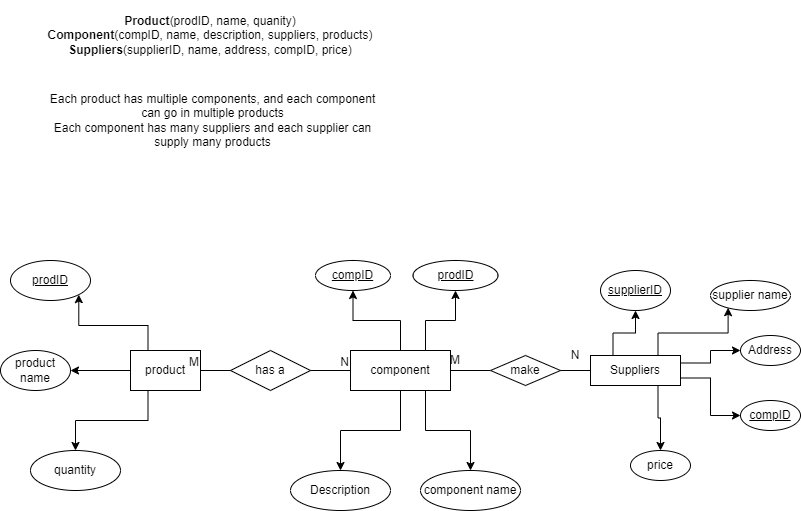

The diagram above was exported from draw.io. Its source (the exported page's mxGraphModel, read from the mxfile embedded in the PNG):
<mxGraphModel dx="692" dy="719" grid="1" gridSize="10" guides="1" tooltips="1" connect="1" arrows="1" fold="1" page="1" pageScale="1" pageWidth="850" pageHeight="1100" math="0" shadow="0" extFonts="Permanent Marker^https://fonts.googleapis.com/css?family=Permanent+Marker">
  <root>
    <mxCell id="0" />
    <mxCell id="1" parent="0" />
    <mxCell id="gVIzx01k4gAq4U5veqk9-1" value="&lt;b&gt;Product&lt;/b&gt;(prodID, name, quanity)&lt;div&gt;&lt;b&gt;Component&lt;/b&gt;(compID, name, description, suppliers, products)&lt;/div&gt;&lt;div&gt;&lt;b&gt;Suppliers&lt;/b&gt;(supplierID, name, address, compID, price)&lt;/div&gt;" style="text;html=1;align=center;verticalAlign=middle;whiteSpace=wrap;rounded=0;" parent="1" vertex="1">
      <mxGeometry x="50" y="40" width="340" height="70" as="geometry" />
    </mxCell>
    <mxCell id="gVIzx01k4gAq4U5veqk9-7" style="edgeStyle=orthogonalEdgeStyle;rounded=0;orthogonalLoop=1;jettySize=auto;html=1;exitX=0.25;exitY=0;exitDx=0;exitDy=0;entryX=1;entryY=1;entryDx=0;entryDy=0;" parent="1" source="gVIzx01k4gAq4U5veqk9-3" target="gVIzx01k4gAq4U5veqk9-4" edge="1">
      <mxGeometry relative="1" as="geometry" />
    </mxCell>
    <mxCell id="gVIzx01k4gAq4U5veqk9-8" style="edgeStyle=orthogonalEdgeStyle;rounded=0;orthogonalLoop=1;jettySize=auto;html=1;exitX=0;exitY=0.5;exitDx=0;exitDy=0;entryX=1;entryY=0.5;entryDx=0;entryDy=0;" parent="1" source="gVIzx01k4gAq4U5veqk9-3" target="gVIzx01k4gAq4U5veqk9-5" edge="1">
      <mxGeometry relative="1" as="geometry" />
    </mxCell>
    <mxCell id="gVIzx01k4gAq4U5veqk9-9" style="edgeStyle=orthogonalEdgeStyle;rounded=0;orthogonalLoop=1;jettySize=auto;html=1;exitX=0.25;exitY=1;exitDx=0;exitDy=0;entryX=0.5;entryY=0;entryDx=0;entryDy=0;" parent="1" source="gVIzx01k4gAq4U5veqk9-3" target="gVIzx01k4gAq4U5veqk9-6" edge="1">
      <mxGeometry relative="1" as="geometry" />
    </mxCell>
    <mxCell id="gVIzx01k4gAq4U5veqk9-3" value="product" style="rounded=0;whiteSpace=wrap;html=1;" parent="1" vertex="1">
      <mxGeometry x="140" y="390" width="70" height="40" as="geometry" />
    </mxCell>
    <mxCell id="gVIzx01k4gAq4U5veqk9-4" value="&lt;u&gt;prodID&lt;/u&gt;" style="ellipse;whiteSpace=wrap;html=1;" parent="1" vertex="1">
      <mxGeometry x="20" y="300" width="80" height="40" as="geometry" />
    </mxCell>
    <mxCell id="gVIzx01k4gAq4U5veqk9-5" value="product name" style="ellipse;whiteSpace=wrap;html=1;" parent="1" vertex="1">
      <mxGeometry x="10" y="390" width="70" height="40" as="geometry" />
    </mxCell>
    <mxCell id="gVIzx01k4gAq4U5veqk9-6" value="quantity" style="ellipse;whiteSpace=wrap;html=1;" parent="1" vertex="1">
      <mxGeometry x="40" y="490" width="90" height="40" as="geometry" />
    </mxCell>
    <mxCell id="gVIzx01k4gAq4U5veqk9-28" style="edgeStyle=orthogonalEdgeStyle;rounded=0;orthogonalLoop=1;jettySize=auto;html=1;exitX=0.5;exitY=0;exitDx=0;exitDy=0;entryX=0.5;entryY=1;entryDx=0;entryDy=0;" parent="1" source="gVIzx01k4gAq4U5veqk9-10" target="gVIzx01k4gAq4U5veqk9-11" edge="1">
      <mxGeometry relative="1" as="geometry" />
    </mxCell>
    <mxCell id="gVIzx01k4gAq4U5veqk9-31" style="edgeStyle=orthogonalEdgeStyle;rounded=0;orthogonalLoop=1;jettySize=auto;html=1;exitX=0.5;exitY=1;exitDx=0;exitDy=0;entryX=0.5;entryY=0;entryDx=0;entryDy=0;" parent="1" source="gVIzx01k4gAq4U5veqk9-10" target="gVIzx01k4gAq4U5veqk9-13" edge="1">
      <mxGeometry relative="1" as="geometry" />
    </mxCell>
    <mxCell id="gVIzx01k4gAq4U5veqk9-52" style="edgeStyle=orthogonalEdgeStyle;rounded=0;orthogonalLoop=1;jettySize=auto;html=1;exitX=0.75;exitY=0;exitDx=0;exitDy=0;entryX=0.5;entryY=1;entryDx=0;entryDy=0;" parent="1" source="gVIzx01k4gAq4U5veqk9-10" target="gVIzx01k4gAq4U5veqk9-51" edge="1">
      <mxGeometry relative="1" as="geometry" />
    </mxCell>
    <mxCell id="gVIzx01k4gAq4U5veqk9-53" style="edgeStyle=orthogonalEdgeStyle;rounded=0;orthogonalLoop=1;jettySize=auto;html=1;exitX=0.75;exitY=1;exitDx=0;exitDy=0;entryX=0.5;entryY=0;entryDx=0;entryDy=0;" parent="1" source="gVIzx01k4gAq4U5veqk9-10" target="gVIzx01k4gAq4U5veqk9-49" edge="1">
      <mxGeometry relative="1" as="geometry" />
    </mxCell>
    <mxCell id="gVIzx01k4gAq4U5veqk9-10" value="component" style="rounded=0;whiteSpace=wrap;html=1;" parent="1" vertex="1">
      <mxGeometry x="360" y="390" width="100" height="40" as="geometry" />
    </mxCell>
    <mxCell id="gVIzx01k4gAq4U5veqk9-11" value="&lt;u&gt;compID&lt;/u&gt;" style="ellipse;whiteSpace=wrap;html=1;" parent="1" vertex="1">
      <mxGeometry x="325" y="300" width="75" height="30" as="geometry" />
    </mxCell>
    <mxCell id="gVIzx01k4gAq4U5veqk9-13" value="Description" style="ellipse;whiteSpace=wrap;html=1;align=center;" parent="1" vertex="1">
      <mxGeometry x="300" y="510" width="100" height="40" as="geometry" />
    </mxCell>
    <mxCell id="gVIzx01k4gAq4U5veqk9-15" value="has a" style="shape=rhombus;perimeter=rhombusPerimeter;whiteSpace=wrap;html=1;align=center;" parent="1" vertex="1">
      <mxGeometry x="240" y="390" width="80" height="40" as="geometry" />
    </mxCell>
    <mxCell id="gVIzx01k4gAq4U5veqk9-19" value="" style="endArrow=none;html=1;rounded=0;entryX=0;entryY=0.5;entryDx=0;entryDy=0;exitX=1;exitY=0.5;exitDx=0;exitDy=0;" parent="1" source="gVIzx01k4gAq4U5veqk9-15" target="gVIzx01k4gAq4U5veqk9-10" edge="1">
      <mxGeometry relative="1" as="geometry">
        <mxPoint x="210" y="350" as="sourcePoint" />
        <mxPoint x="370" y="350" as="targetPoint" />
        <Array as="points" />
      </mxGeometry>
    </mxCell>
    <mxCell id="gVIzx01k4gAq4U5veqk9-20" value="N" style="resizable=0;html=1;whiteSpace=wrap;align=right;verticalAlign=bottom;" parent="gVIzx01k4gAq4U5veqk9-19" connectable="0" vertex="1">
      <mxGeometry x="1" relative="1" as="geometry" />
    </mxCell>
    <mxCell id="gVIzx01k4gAq4U5veqk9-24" value="" style="endArrow=none;html=1;rounded=0;entryX=1;entryY=0.5;entryDx=0;entryDy=0;exitX=0;exitY=0.5;exitDx=0;exitDy=0;" parent="1" source="gVIzx01k4gAq4U5veqk9-15" target="gVIzx01k4gAq4U5veqk9-3" edge="1">
      <mxGeometry relative="1" as="geometry">
        <mxPoint x="280" y="350" as="sourcePoint" />
        <mxPoint x="440" y="350" as="targetPoint" />
      </mxGeometry>
    </mxCell>
    <mxCell id="gVIzx01k4gAq4U5veqk9-25" value="M" style="resizable=0;html=1;whiteSpace=wrap;align=right;verticalAlign=bottom;" parent="gVIzx01k4gAq4U5veqk9-24" connectable="0" vertex="1">
      <mxGeometry x="1" relative="1" as="geometry" />
    </mxCell>
    <mxCell id="gVIzx01k4gAq4U5veqk9-27" value="Each product has multiple components, and each component can go in multiple products&lt;div&gt;Each component has many suppliers and each supplier can supply many products&lt;/div&gt;" style="text;html=1;align=center;verticalAlign=middle;whiteSpace=wrap;rounded=0;" parent="1" vertex="1">
      <mxGeometry x="55" y="120" width="335" height="80" as="geometry" />
    </mxCell>
    <mxCell id="gVIzx01k4gAq4U5veqk9-44" style="edgeStyle=orthogonalEdgeStyle;rounded=0;orthogonalLoop=1;jettySize=auto;html=1;exitX=0.75;exitY=1;exitDx=0;exitDy=0;entryX=0.5;entryY=0;entryDx=0;entryDy=0;" parent="1" source="gVIzx01k4gAq4U5veqk9-32" target="gVIzx01k4gAq4U5veqk9-43" edge="1">
      <mxGeometry relative="1" as="geometry" />
    </mxCell>
    <mxCell id="gVIzx01k4gAq4U5veqk9-45" style="edgeStyle=orthogonalEdgeStyle;rounded=0;orthogonalLoop=1;jettySize=auto;html=1;exitX=1;exitY=0.75;exitDx=0;exitDy=0;entryX=0;entryY=0.5;entryDx=0;entryDy=0;" parent="1" source="gVIzx01k4gAq4U5veqk9-32" target="gVIzx01k4gAq4U5veqk9-42" edge="1">
      <mxGeometry relative="1" as="geometry" />
    </mxCell>
    <mxCell id="gVIzx01k4gAq4U5veqk9-46" style="edgeStyle=orthogonalEdgeStyle;rounded=0;orthogonalLoop=1;jettySize=auto;html=1;exitX=1;exitY=0.25;exitDx=0;exitDy=0;entryX=0;entryY=0.5;entryDx=0;entryDy=0;" parent="1" source="gVIzx01k4gAq4U5veqk9-32" target="gVIzx01k4gAq4U5veqk9-41" edge="1">
      <mxGeometry relative="1" as="geometry" />
    </mxCell>
    <mxCell id="gVIzx01k4gAq4U5veqk9-48" style="edgeStyle=orthogonalEdgeStyle;rounded=0;orthogonalLoop=1;jettySize=auto;html=1;exitX=0.25;exitY=0;exitDx=0;exitDy=0;entryX=0.5;entryY=1;entryDx=0;entryDy=0;" parent="1" source="gVIzx01k4gAq4U5veqk9-32" target="gVIzx01k4gAq4U5veqk9-39" edge="1">
      <mxGeometry relative="1" as="geometry" />
    </mxCell>
    <mxCell id="gVIzx01k4gAq4U5veqk9-32" value="Suppliers" style="rounded=0;whiteSpace=wrap;html=1;" parent="1" vertex="1">
      <mxGeometry x="600" y="395" width="90" height="30" as="geometry" />
    </mxCell>
    <mxCell id="gVIzx01k4gAq4U5veqk9-33" value="" style="endArrow=none;html=1;rounded=0;exitX=1;exitY=0.5;exitDx=0;exitDy=0;entryX=0;entryY=0.5;entryDx=0;entryDy=0;" parent="1" source="gVIzx01k4gAq4U5veqk9-10" target="gVIzx01k4gAq4U5veqk9-34" edge="1">
      <mxGeometry relative="1" as="geometry">
        <mxPoint x="460" y="350" as="sourcePoint" />
        <mxPoint x="620" y="350" as="targetPoint" />
      </mxGeometry>
    </mxCell>
    <mxCell id="gVIzx01k4gAq4U5veqk9-34" value="make" style="shape=rhombus;perimeter=rhombusPerimeter;whiteSpace=wrap;html=1;align=center;" parent="1" vertex="1">
      <mxGeometry x="500" y="395" width="70" height="30" as="geometry" />
    </mxCell>
    <mxCell id="gVIzx01k4gAq4U5veqk9-35" value="M" style="text;html=1;align=center;verticalAlign=middle;whiteSpace=wrap;rounded=0;" parent="1" vertex="1">
      <mxGeometry x="460" y="395" width="10" height="10" as="geometry" />
    </mxCell>
    <mxCell id="gVIzx01k4gAq4U5veqk9-36" value="" style="endArrow=none;html=1;rounded=0;exitX=1;exitY=0.5;exitDx=0;exitDy=0;entryX=0;entryY=0.5;entryDx=0;entryDy=0;" parent="1" source="gVIzx01k4gAq4U5veqk9-34" target="gVIzx01k4gAq4U5veqk9-32" edge="1">
      <mxGeometry relative="1" as="geometry">
        <mxPoint x="560" y="360" as="sourcePoint" />
        <mxPoint x="720" y="360" as="targetPoint" />
      </mxGeometry>
    </mxCell>
    <mxCell id="gVIzx01k4gAq4U5veqk9-38" value="N" style="text;html=1;align=center;verticalAlign=middle;whiteSpace=wrap;rounded=0;" parent="1" vertex="1">
      <mxGeometry x="580" y="385" width="10" height="20" as="geometry" />
    </mxCell>
    <mxCell id="gVIzx01k4gAq4U5veqk9-39" value="supplierID" style="ellipse;whiteSpace=wrap;html=1;align=center;fontStyle=4;" parent="1" vertex="1">
      <mxGeometry x="610" y="310" width="70" height="40" as="geometry" />
    </mxCell>
    <mxCell id="gVIzx01k4gAq4U5veqk9-40" value="supplier name" style="ellipse;whiteSpace=wrap;html=1;align=center;" parent="1" vertex="1">
      <mxGeometry x="720" y="320" width="80" height="30" as="geometry" />
    </mxCell>
    <mxCell id="gVIzx01k4gAq4U5veqk9-41" value="Address" style="ellipse;whiteSpace=wrap;html=1;align=center;" parent="1" vertex="1">
      <mxGeometry x="750" y="375" width="60" height="30" as="geometry" />
    </mxCell>
    <mxCell id="gVIzx01k4gAq4U5veqk9-42" value="compID" style="ellipse;whiteSpace=wrap;html=1;align=center;fontStyle=4" parent="1" vertex="1">
      <mxGeometry x="750" y="440" width="60" height="30" as="geometry" />
    </mxCell>
    <mxCell id="gVIzx01k4gAq4U5veqk9-43" value="price" style="ellipse;whiteSpace=wrap;html=1;align=center;" parent="1" vertex="1">
      <mxGeometry x="640" y="490" width="60" height="30" as="geometry" />
    </mxCell>
    <mxCell id="gVIzx01k4gAq4U5veqk9-47" style="edgeStyle=orthogonalEdgeStyle;rounded=0;orthogonalLoop=1;jettySize=auto;html=1;exitX=0.75;exitY=0;exitDx=0;exitDy=0;entryX=0.22;entryY=0.906;entryDx=0;entryDy=0;entryPerimeter=0;" parent="1" source="gVIzx01k4gAq4U5veqk9-32" target="gVIzx01k4gAq4U5veqk9-40" edge="1">
      <mxGeometry relative="1" as="geometry" />
    </mxCell>
    <mxCell id="gVIzx01k4gAq4U5veqk9-49" value="component name" style="ellipse;whiteSpace=wrap;html=1;align=center;" parent="1" vertex="1">
      <mxGeometry x="430" y="510" width="100" height="40" as="geometry" />
    </mxCell>
    <mxCell id="gVIzx01k4gAq4U5veqk9-51" value="&lt;u&gt;prodID&lt;/u&gt;" style="ellipse;whiteSpace=wrap;html=1;align=center;" parent="1" vertex="1">
      <mxGeometry x="422.5" y="300" width="85" height="30" as="geometry" />
    </mxCell>
  </root>
</mxGraphModel>